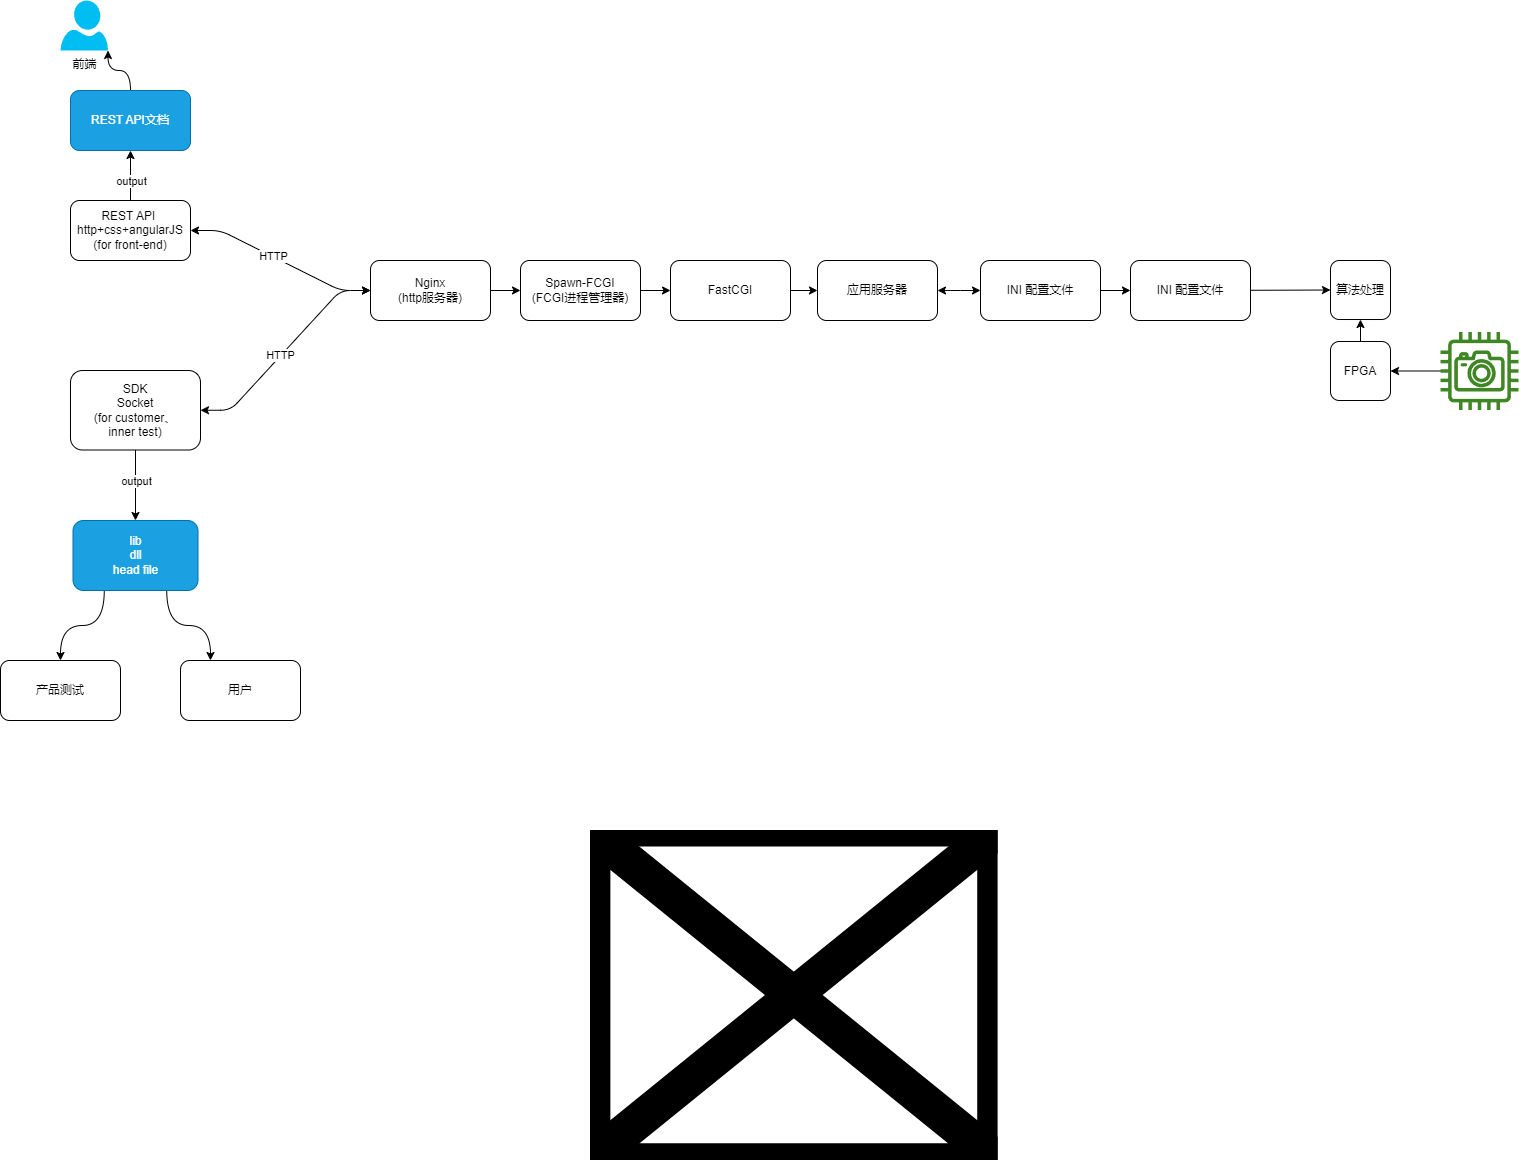

The diagram above was exported from draw.io. Its source (the exported page's mxGraphModel, read from the mxfile embedded in the PNG):
<mxGraphModel dx="1710" dy="883" grid="1" gridSize="10" guides="1" tooltips="1" connect="1" arrows="1" fold="1" page="1" pageScale="1" pageWidth="827" pageHeight="1169" math="0" shadow="0">
  <root>
    <mxCell id="0" />
    <mxCell id="1" parent="0" />
    <mxCell id="125" value="" style="edgeStyle=none;html=1;" parent="1" source="3" target="120" edge="1">
      <mxGeometry relative="1" as="geometry" />
    </mxCell>
    <mxCell id="3" value="Nginx&lt;br&gt;(http服务器)" style="rounded=1;whiteSpace=wrap;html=1;" parent="1" vertex="1">
      <mxGeometry x="500" y="300" width="120" height="60" as="geometry" />
    </mxCell>
    <mxCell id="159" value="" style="edgeStyle=orthogonalEdgeStyle;curved=1;html=1;elbow=vertical;" edge="1" parent="1" source="4" target="158">
      <mxGeometry relative="1" as="geometry" />
    </mxCell>
    <mxCell id="160" value="output" style="edgeLabel;html=1;align=center;verticalAlign=middle;resizable=0;points=[];" vertex="1" connectable="0" parent="159">
      <mxGeometry x="-0.3913" y="1" relative="1" as="geometry">
        <mxPoint x="1" y="-5" as="offset" />
      </mxGeometry>
    </mxCell>
    <mxCell id="4" value="&lt;div style=&quot;&quot;&gt;&lt;span style=&quot;background-color: initial;&quot;&gt;REST API&amp;nbsp;&lt;/span&gt;&lt;/div&gt;&lt;div style=&quot;&quot;&gt;&lt;span style=&quot;background-color: initial;&quot;&gt;http+css+angularJS&lt;/span&gt;&lt;/div&gt;&lt;div style=&quot;&quot;&gt;&lt;span style=&quot;background-color: initial;&quot;&gt;(for front-end)&lt;/span&gt;&lt;/div&gt;" style="rounded=1;whiteSpace=wrap;html=1;align=center;" parent="1" vertex="1">
      <mxGeometry x="200" y="240" width="120" height="60" as="geometry" />
    </mxCell>
    <mxCell id="147" value="" style="edgeStyle=none;html=1;" edge="1" parent="1" source="8" target="146">
      <mxGeometry relative="1" as="geometry" />
    </mxCell>
    <mxCell id="148" value="output" style="edgeLabel;html=1;align=center;verticalAlign=middle;resizable=0;points=[];" vertex="1" connectable="0" parent="147">
      <mxGeometry x="0.3579" y="2" relative="1" as="geometry">
        <mxPoint x="-2" y="-17" as="offset" />
      </mxGeometry>
    </mxCell>
    <mxCell id="8" value="SDK&lt;br&gt;Socket&lt;br&gt;(for customer、&lt;br&gt;inner test)" style="rounded=1;whiteSpace=wrap;html=1;" parent="1" vertex="1">
      <mxGeometry x="200" y="410" width="130" height="79.5" as="geometry" />
    </mxCell>
    <mxCell id="9" value="" style="endArrow=classic;startArrow=classic;html=1;fontFamily=Helvetica;fontSize=11;fontColor=default;align=center;strokeColor=default;edgeStyle=entityRelationEdgeStyle;" parent="1" source="3" target="8" edge="1">
      <mxGeometry width="50" height="50" relative="1" as="geometry">
        <mxPoint x="310" y="370" as="sourcePoint" />
        <mxPoint x="540" y="310" as="targetPoint" />
      </mxGeometry>
    </mxCell>
    <mxCell id="11" value="HTTP" style="edgeLabel;html=1;align=center;verticalAlign=middle;resizable=0;points=[];" parent="9" vertex="1" connectable="0">
      <mxGeometry x="0.0631" y="-1" relative="1" as="geometry">
        <mxPoint as="offset" />
      </mxGeometry>
    </mxCell>
    <mxCell id="10" value="" style="endArrow=classic;startArrow=classic;html=1;fontFamily=Helvetica;fontSize=11;fontColor=default;align=center;strokeColor=default;edgeStyle=entityRelationEdgeStyle;" parent="1" source="3" target="4" edge="1">
      <mxGeometry width="50" height="50" relative="1" as="geometry">
        <mxPoint x="310" y="370" as="sourcePoint" />
        <mxPoint x="360" y="320" as="targetPoint" />
      </mxGeometry>
    </mxCell>
    <mxCell id="12" value="HTTP" style="edgeLabel;html=1;align=center;verticalAlign=middle;resizable=0;points=[];" parent="10" vertex="1" connectable="0">
      <mxGeometry x="0.0886" relative="1" as="geometry">
        <mxPoint y="-1" as="offset" />
      </mxGeometry>
    </mxCell>
    <mxCell id="132" value="" style="edgeStyle=none;html=1;" edge="1" parent="1" source="13" target="131">
      <mxGeometry relative="1" as="geometry" />
    </mxCell>
    <mxCell id="13" value="INI 配置文件" style="rounded=1;whiteSpace=wrap;html=1;" parent="1" vertex="1">
      <mxGeometry x="1110" y="300" width="120" height="60" as="geometry" />
    </mxCell>
    <mxCell id="126" value="" style="edgeStyle=none;html=1;" parent="1" source="120" target="124" edge="1">
      <mxGeometry relative="1" as="geometry" />
    </mxCell>
    <mxCell id="120" value="Spawn-FCGI&lt;br&gt;(FCGI进程管理器)" style="rounded=1;whiteSpace=wrap;html=1;" parent="1" vertex="1">
      <mxGeometry x="650" y="300" width="120" height="60" as="geometry" />
    </mxCell>
    <mxCell id="123" value="" style="shape=image;imageAspect=0;aspect=fixed;verticalLabelPosition=bottom;verticalAlign=top;image=https://img-blog.csdnimg.cn/20201023131913811.png?x-oss-process=image/watermark,type_ZmFuZ3poZW5naGVpdGk,shadow_10,text_aHR0cHM6Ly9ibG9nLmNzZG4ubmV0L2xpYW5nd2VuaGFvMTEwOA==,size_16,color_FFFFFF,t_70#pic_center;" parent="1" vertex="1">
      <mxGeometry x="720" y="870" width="407.6" height="330" as="geometry" />
    </mxCell>
    <mxCell id="128" value="" style="edgeStyle=none;html=1;" parent="1" source="124" target="127" edge="1">
      <mxGeometry relative="1" as="geometry" />
    </mxCell>
    <mxCell id="124" value="FastCGI" style="rounded=1;whiteSpace=wrap;html=1;" parent="1" vertex="1">
      <mxGeometry x="800" y="300" width="120" height="60" as="geometry" />
    </mxCell>
    <mxCell id="129" value="" style="endArrow=classic;startArrow=classic;html=1;fontFamily=Helvetica;fontSize=11;fontColor=default;align=center;strokeColor=default;edgeStyle=none;" parent="1" source="127" target="13" edge="1">
      <mxGeometry relative="1" as="geometry">
        <Array as="points">
          <mxPoint x="1080" y="330" />
        </Array>
      </mxGeometry>
    </mxCell>
    <mxCell id="127" value="应用服务器" style="rounded=1;whiteSpace=wrap;html=1;" parent="1" vertex="1">
      <mxGeometry x="947" y="300" width="120" height="60" as="geometry" />
    </mxCell>
    <mxCell id="144" value="" style="edgeStyle=none;html=1;" edge="1" parent="1" source="130" target="143">
      <mxGeometry relative="1" as="geometry" />
    </mxCell>
    <mxCell id="130" value="FPGA" style="rounded=1;whiteSpace=wrap;html=1;" vertex="1" parent="1">
      <mxGeometry x="1460" y="381" width="60" height="59" as="geometry" />
    </mxCell>
    <mxCell id="145" style="edgeStyle=none;html=1;entryX=0;entryY=0.5;entryDx=0;entryDy=0;" edge="1" parent="1" source="131" target="143">
      <mxGeometry relative="1" as="geometry" />
    </mxCell>
    <mxCell id="131" value="INI 配置文件" style="rounded=1;whiteSpace=wrap;html=1;" vertex="1" parent="1">
      <mxGeometry x="1260" y="300" width="120" height="60" as="geometry" />
    </mxCell>
    <mxCell id="142" value="" style="edgeStyle=none;html=1;" edge="1" parent="1" source="141" target="130">
      <mxGeometry relative="1" as="geometry" />
    </mxCell>
    <mxCell id="141" value="" style="sketch=0;outlineConnect=0;fontColor=#232F3E;gradientColor=none;fillColor=#3F8624;strokeColor=none;dashed=0;verticalLabelPosition=bottom;verticalAlign=top;align=center;html=1;fontSize=12;fontStyle=0;aspect=fixed;pointerEvents=1;shape=mxgraph.aws4.camera;" vertex="1" parent="1">
      <mxGeometry x="1570" y="371.5" width="78" height="78" as="geometry" />
    </mxCell>
    <mxCell id="143" value="算法处理" style="rounded=1;whiteSpace=wrap;html=1;" vertex="1" parent="1">
      <mxGeometry x="1460" y="300" width="60" height="59" as="geometry" />
    </mxCell>
    <mxCell id="150" value="" style="edgeStyle=orthogonalEdgeStyle;html=1;curved=1;exitX=0.25;exitY=1;exitDx=0;exitDy=0;" edge="1" parent="1" source="146" target="149">
      <mxGeometry relative="1" as="geometry" />
    </mxCell>
    <mxCell id="157" style="edgeStyle=orthogonalEdgeStyle;html=1;exitX=0.75;exitY=1;exitDx=0;exitDy=0;entryX=0.25;entryY=0;entryDx=0;entryDy=0;elbow=vertical;curved=1;" edge="1" parent="1" source="146" target="153">
      <mxGeometry relative="1" as="geometry" />
    </mxCell>
    <mxCell id="146" value="lib&lt;br&gt;dll&lt;br&gt;head file" style="rounded=1;whiteSpace=wrap;html=1;fillColor=#1ba1e2;fontColor=#ffffff;strokeColor=#006EAF;" vertex="1" parent="1">
      <mxGeometry x="202.5" y="560" width="125" height="70" as="geometry" />
    </mxCell>
    <mxCell id="149" value="产品测试" style="whiteSpace=wrap;html=1;rounded=1;" vertex="1" parent="1">
      <mxGeometry x="130" y="700" width="120" height="60" as="geometry" />
    </mxCell>
    <mxCell id="153" value="用户" style="whiteSpace=wrap;html=1;rounded=1;" vertex="1" parent="1">
      <mxGeometry x="310" y="700" width="120" height="60" as="geometry" />
    </mxCell>
    <mxCell id="163" value="" style="edgeStyle=orthogonalEdgeStyle;curved=1;html=1;elbow=vertical;entryX=1;entryY=1;entryDx=0;entryDy=0;entryPerimeter=0;" edge="1" parent="1" source="158" target="161">
      <mxGeometry relative="1" as="geometry" />
    </mxCell>
    <mxCell id="158" value="&lt;div style=&quot;&quot;&gt;REST API文档&lt;/div&gt;" style="rounded=1;whiteSpace=wrap;html=1;align=center;fillColor=#1ba1e2;fontColor=#ffffff;strokeColor=#006EAF;" vertex="1" parent="1">
      <mxGeometry x="200" y="130" width="120" height="60" as="geometry" />
    </mxCell>
    <mxCell id="161" value="前端" style="verticalLabelPosition=bottom;html=1;verticalAlign=top;align=center;strokeColor=none;fillColor=#00BEF2;shape=mxgraph.azure.user;" vertex="1" parent="1">
      <mxGeometry x="190" y="40" width="47.5" height="50" as="geometry" />
    </mxCell>
  </root>
</mxGraphModel>